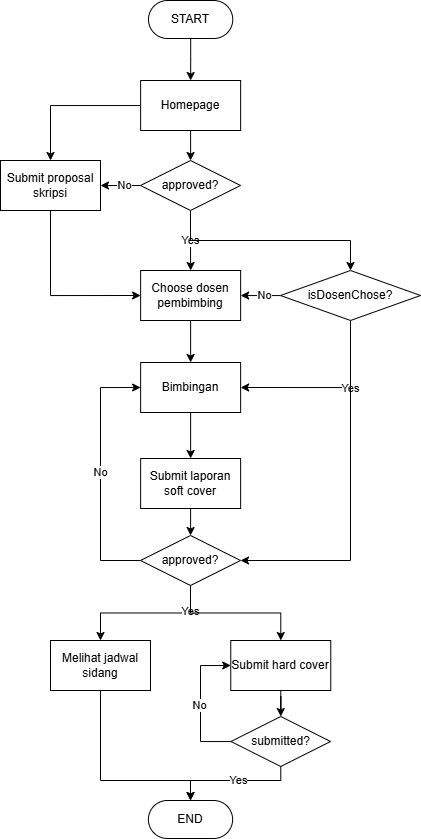

The diagram above was exported from draw.io. Its source (the exported page's mxGraphModel, read from the mxfile embedded in the PNG):
<mxGraphModel dx="992" dy="550" grid="1" gridSize="10" guides="1" tooltips="1" connect="1" arrows="1" fold="1" page="1" pageScale="1" pageWidth="827" pageHeight="1169" math="0" shadow="0">
  <root>
    <mxCell id="WIyWlLk6GJQsqaUBKTNV-0" />
    <mxCell id="WIyWlLk6GJQsqaUBKTNV-1" parent="WIyWlLk6GJQsqaUBKTNV-0" />
    <mxCell id="Y6Yn8_yVQt5GI7Vc_C_1-29" style="edgeStyle=orthogonalEdgeStyle;rounded=0;orthogonalLoop=1;jettySize=auto;html=1;entryX=0.5;entryY=0;entryDx=0;entryDy=0;" edge="1" parent="WIyWlLk6GJQsqaUBKTNV-1" source="Y6Yn8_yVQt5GI7Vc_C_1-0" target="Y6Yn8_yVQt5GI7Vc_C_1-4">
      <mxGeometry relative="1" as="geometry" />
    </mxCell>
    <mxCell id="Y6Yn8_yVQt5GI7Vc_C_1-0" value="START" style="rounded=1;whiteSpace=wrap;html=1;arcSize=50;" vertex="1" parent="WIyWlLk6GJQsqaUBKTNV-1">
      <mxGeometry x="358" y="40" width="84.26" height="38" as="geometry" />
    </mxCell>
    <mxCell id="Y6Yn8_yVQt5GI7Vc_C_1-1" value="END" style="rounded=1;whiteSpace=wrap;html=1;arcSize=50;" vertex="1" parent="WIyWlLk6GJQsqaUBKTNV-1">
      <mxGeometry x="357.87" y="840" width="84.26" height="38" as="geometry" />
    </mxCell>
    <mxCell id="Y6Yn8_yVQt5GI7Vc_C_1-36" style="edgeStyle=orthogonalEdgeStyle;rounded=0;orthogonalLoop=1;jettySize=auto;html=1;entryX=0.5;entryY=0;entryDx=0;entryDy=0;" edge="1" parent="WIyWlLk6GJQsqaUBKTNV-1" source="Y6Yn8_yVQt5GI7Vc_C_1-4" target="Y6Yn8_yVQt5GI7Vc_C_1-18">
      <mxGeometry relative="1" as="geometry" />
    </mxCell>
    <mxCell id="Y6Yn8_yVQt5GI7Vc_C_1-59" style="edgeStyle=orthogonalEdgeStyle;rounded=0;orthogonalLoop=1;jettySize=auto;html=1;entryX=0.5;entryY=0;entryDx=0;entryDy=0;" edge="1" parent="WIyWlLk6GJQsqaUBKTNV-1" source="Y6Yn8_yVQt5GI7Vc_C_1-4" target="Y6Yn8_yVQt5GI7Vc_C_1-6">
      <mxGeometry relative="1" as="geometry" />
    </mxCell>
    <mxCell id="Y6Yn8_yVQt5GI7Vc_C_1-4" value="Homepage" style="rounded=0;whiteSpace=wrap;html=1;" vertex="1" parent="WIyWlLk6GJQsqaUBKTNV-1">
      <mxGeometry x="350.13" y="120" width="100" height="50" as="geometry" />
    </mxCell>
    <mxCell id="Y6Yn8_yVQt5GI7Vc_C_1-72" style="edgeStyle=orthogonalEdgeStyle;rounded=0;orthogonalLoop=1;jettySize=auto;html=1;entryX=0.5;entryY=0;entryDx=0;entryDy=0;" edge="1" parent="WIyWlLk6GJQsqaUBKTNV-1" source="Y6Yn8_yVQt5GI7Vc_C_1-5" target="Y6Yn8_yVQt5GI7Vc_C_1-49">
      <mxGeometry relative="1" as="geometry" />
    </mxCell>
    <mxCell id="Y6Yn8_yVQt5GI7Vc_C_1-5" value="Choose dosen pembimbing" style="rounded=0;whiteSpace=wrap;html=1;" vertex="1" parent="WIyWlLk6GJQsqaUBKTNV-1">
      <mxGeometry x="350.13" y="310" width="100" height="50" as="geometry" />
    </mxCell>
    <mxCell id="9bJXQqzY-o-ER9LCrwzM-0" style="edgeStyle=orthogonalEdgeStyle;rounded=0;orthogonalLoop=1;jettySize=auto;html=1;entryX=0;entryY=0.5;entryDx=0;entryDy=0;" edge="1" parent="WIyWlLk6GJQsqaUBKTNV-1" source="Y6Yn8_yVQt5GI7Vc_C_1-6" target="Y6Yn8_yVQt5GI7Vc_C_1-5">
      <mxGeometry relative="1" as="geometry">
        <Array as="points">
          <mxPoint x="260" y="335" />
        </Array>
      </mxGeometry>
    </mxCell>
    <mxCell id="Y6Yn8_yVQt5GI7Vc_C_1-6" value="Submit proposal skripsi" style="rounded=0;whiteSpace=wrap;html=1;" vertex="1" parent="WIyWlLk6GJQsqaUBKTNV-1">
      <mxGeometry x="210" y="200" width="100" height="50" as="geometry" />
    </mxCell>
    <mxCell id="Y6Yn8_yVQt5GI7Vc_C_1-60" style="edgeStyle=orthogonalEdgeStyle;rounded=0;orthogonalLoop=1;jettySize=auto;html=1;entryX=1;entryY=0.5;entryDx=0;entryDy=0;" edge="1" parent="WIyWlLk6GJQsqaUBKTNV-1" source="Y6Yn8_yVQt5GI7Vc_C_1-18" target="Y6Yn8_yVQt5GI7Vc_C_1-6">
      <mxGeometry relative="1" as="geometry" />
    </mxCell>
    <mxCell id="Y6Yn8_yVQt5GI7Vc_C_1-65" value="No" style="edgeLabel;html=1;align=center;verticalAlign=middle;resizable=0;points=[];" vertex="1" connectable="0" parent="Y6Yn8_yVQt5GI7Vc_C_1-60">
      <mxGeometry x="-0.2389" y="-1" relative="1" as="geometry">
        <mxPoint x="-1" y="1" as="offset" />
      </mxGeometry>
    </mxCell>
    <mxCell id="Y6Yn8_yVQt5GI7Vc_C_1-63" style="edgeStyle=orthogonalEdgeStyle;rounded=0;orthogonalLoop=1;jettySize=auto;html=1;entryX=0.5;entryY=0;entryDx=0;entryDy=0;" edge="1" parent="WIyWlLk6GJQsqaUBKTNV-1" source="Y6Yn8_yVQt5GI7Vc_C_1-18" target="Y6Yn8_yVQt5GI7Vc_C_1-5">
      <mxGeometry relative="1" as="geometry" />
    </mxCell>
    <mxCell id="Y6Yn8_yVQt5GI7Vc_C_1-66" value="Yes" style="edgeLabel;html=1;align=center;verticalAlign=middle;resizable=0;points=[];" vertex="1" connectable="0" parent="Y6Yn8_yVQt5GI7Vc_C_1-63">
      <mxGeometry x="-0.2913" y="-1" relative="1" as="geometry">
        <mxPoint x="1" y="9" as="offset" />
      </mxGeometry>
    </mxCell>
    <mxCell id="Y6Yn8_yVQt5GI7Vc_C_1-67" style="edgeStyle=orthogonalEdgeStyle;rounded=0;orthogonalLoop=1;jettySize=auto;html=1;entryX=0.5;entryY=0;entryDx=0;entryDy=0;" edge="1" parent="WIyWlLk6GJQsqaUBKTNV-1" source="Y6Yn8_yVQt5GI7Vc_C_1-18" target="Y6Yn8_yVQt5GI7Vc_C_1-43">
      <mxGeometry relative="1" as="geometry">
        <Array as="points">
          <mxPoint x="400" y="280" />
          <mxPoint x="560" y="280" />
        </Array>
      </mxGeometry>
    </mxCell>
    <mxCell id="Y6Yn8_yVQt5GI7Vc_C_1-18" value="approved?" style="rhombus;whiteSpace=wrap;html=1;" vertex="1" parent="WIyWlLk6GJQsqaUBKTNV-1">
      <mxGeometry x="350" y="200" width="100" height="50" as="geometry" />
    </mxCell>
    <mxCell id="Y6Yn8_yVQt5GI7Vc_C_1-68" style="edgeStyle=orthogonalEdgeStyle;rounded=0;orthogonalLoop=1;jettySize=auto;html=1;" edge="1" parent="WIyWlLk6GJQsqaUBKTNV-1" source="Y6Yn8_yVQt5GI7Vc_C_1-43" target="Y6Yn8_yVQt5GI7Vc_C_1-5">
      <mxGeometry relative="1" as="geometry" />
    </mxCell>
    <mxCell id="Y6Yn8_yVQt5GI7Vc_C_1-69" value="No" style="edgeLabel;html=1;align=center;verticalAlign=middle;resizable=0;points=[];" vertex="1" connectable="0" parent="Y6Yn8_yVQt5GI7Vc_C_1-68">
      <mxGeometry x="-0.2017" y="-1" relative="1" as="geometry">
        <mxPoint as="offset" />
      </mxGeometry>
    </mxCell>
    <mxCell id="Y6Yn8_yVQt5GI7Vc_C_1-70" style="edgeStyle=orthogonalEdgeStyle;rounded=0;orthogonalLoop=1;jettySize=auto;html=1;entryX=1;entryY=0.5;entryDx=0;entryDy=0;" edge="1" parent="WIyWlLk6GJQsqaUBKTNV-1" source="Y6Yn8_yVQt5GI7Vc_C_1-43" target="Y6Yn8_yVQt5GI7Vc_C_1-49">
      <mxGeometry relative="1" as="geometry">
        <Array as="points">
          <mxPoint x="560" y="427" />
        </Array>
      </mxGeometry>
    </mxCell>
    <mxCell id="Y6Yn8_yVQt5GI7Vc_C_1-71" value="Yes" style="edgeLabel;html=1;align=center;verticalAlign=middle;resizable=0;points=[];" vertex="1" connectable="0" parent="Y6Yn8_yVQt5GI7Vc_C_1-70">
      <mxGeometry x="0.2487" y="-1" relative="1" as="geometry">
        <mxPoint x="43" y="1" as="offset" />
      </mxGeometry>
    </mxCell>
    <mxCell id="8EXc2bm-zoTXyjjOQ7wn-14" style="edgeStyle=orthogonalEdgeStyle;rounded=0;orthogonalLoop=1;jettySize=auto;html=1;entryX=1;entryY=0.5;entryDx=0;entryDy=0;" edge="1" parent="WIyWlLk6GJQsqaUBKTNV-1" source="Y6Yn8_yVQt5GI7Vc_C_1-43" target="8EXc2bm-zoTXyjjOQ7wn-9">
      <mxGeometry relative="1" as="geometry">
        <Array as="points">
          <mxPoint x="560" y="600" />
        </Array>
      </mxGeometry>
    </mxCell>
    <mxCell id="Y6Yn8_yVQt5GI7Vc_C_1-43" value="isDosenChose?" style="rhombus;whiteSpace=wrap;html=1;" vertex="1" parent="WIyWlLk6GJQsqaUBKTNV-1">
      <mxGeometry x="490" y="310" width="140" height="50" as="geometry" />
    </mxCell>
    <mxCell id="8EXc2bm-zoTXyjjOQ7wn-8" style="edgeStyle=orthogonalEdgeStyle;rounded=0;orthogonalLoop=1;jettySize=auto;html=1;entryX=0.5;entryY=0;entryDx=0;entryDy=0;" edge="1" parent="WIyWlLk6GJQsqaUBKTNV-1" source="Y6Yn8_yVQt5GI7Vc_C_1-49" target="Y6Yn8_yVQt5GI7Vc_C_1-75">
      <mxGeometry relative="1" as="geometry" />
    </mxCell>
    <mxCell id="Y6Yn8_yVQt5GI7Vc_C_1-49" value="Bimbingan" style="rounded=0;whiteSpace=wrap;html=1;" vertex="1" parent="WIyWlLk6GJQsqaUBKTNV-1">
      <mxGeometry x="350.13" y="402" width="100" height="50" as="geometry" />
    </mxCell>
    <mxCell id="8EXc2bm-zoTXyjjOQ7wn-10" style="edgeStyle=orthogonalEdgeStyle;rounded=0;orthogonalLoop=1;jettySize=auto;html=1;entryX=0.5;entryY=0;entryDx=0;entryDy=0;" edge="1" parent="WIyWlLk6GJQsqaUBKTNV-1" source="Y6Yn8_yVQt5GI7Vc_C_1-75" target="8EXc2bm-zoTXyjjOQ7wn-9">
      <mxGeometry relative="1" as="geometry" />
    </mxCell>
    <mxCell id="Y6Yn8_yVQt5GI7Vc_C_1-75" value="Submit laporan soft cover" style="rounded=0;whiteSpace=wrap;html=1;" vertex="1" parent="WIyWlLk6GJQsqaUBKTNV-1">
      <mxGeometry x="350.13" y="498" width="100" height="50" as="geometry" />
    </mxCell>
    <mxCell id="8EXc2bm-zoTXyjjOQ7wn-18" style="edgeStyle=orthogonalEdgeStyle;rounded=0;orthogonalLoop=1;jettySize=auto;html=1;entryX=0.5;entryY=0;entryDx=0;entryDy=0;" edge="1" parent="WIyWlLk6GJQsqaUBKTNV-1" source="Y6Yn8_yVQt5GI7Vc_C_1-84" target="8EXc2bm-zoTXyjjOQ7wn-17">
      <mxGeometry relative="1" as="geometry" />
    </mxCell>
    <mxCell id="Y6Yn8_yVQt5GI7Vc_C_1-84" value="Submit hard cover" style="rounded=0;whiteSpace=wrap;html=1;" vertex="1" parent="WIyWlLk6GJQsqaUBKTNV-1">
      <mxGeometry x="440.26" y="680" width="100" height="50" as="geometry" />
    </mxCell>
    <mxCell id="8EXc2bm-zoTXyjjOQ7wn-34" style="edgeStyle=orthogonalEdgeStyle;rounded=0;orthogonalLoop=1;jettySize=auto;html=1;entryX=0.5;entryY=0;entryDx=0;entryDy=0;" edge="1" parent="WIyWlLk6GJQsqaUBKTNV-1" source="Y6Yn8_yVQt5GI7Vc_C_1-86" target="Y6Yn8_yVQt5GI7Vc_C_1-1">
      <mxGeometry relative="1" as="geometry">
        <Array as="points">
          <mxPoint x="310" y="820" />
          <mxPoint x="400" y="820" />
        </Array>
      </mxGeometry>
    </mxCell>
    <mxCell id="Y6Yn8_yVQt5GI7Vc_C_1-86" value="Melihat jadwal sidang" style="rounded=0;whiteSpace=wrap;html=1;" vertex="1" parent="WIyWlLk6GJQsqaUBKTNV-1">
      <mxGeometry x="260" y="680" width="100" height="50" as="geometry" />
    </mxCell>
    <mxCell id="8EXc2bm-zoTXyjjOQ7wn-13" style="edgeStyle=orthogonalEdgeStyle;rounded=0;orthogonalLoop=1;jettySize=auto;html=1;" edge="1" parent="WIyWlLk6GJQsqaUBKTNV-1" source="8EXc2bm-zoTXyjjOQ7wn-9" target="Y6Yn8_yVQt5GI7Vc_C_1-86">
      <mxGeometry relative="1" as="geometry" />
    </mxCell>
    <mxCell id="8EXc2bm-zoTXyjjOQ7wn-25" value="Yes" style="edgeLabel;html=1;align=center;verticalAlign=middle;resizable=0;points=[];" vertex="1" connectable="0" parent="8EXc2bm-zoTXyjjOQ7wn-13">
      <mxGeometry x="-0.5977" relative="1" as="geometry">
        <mxPoint x="2" y="-2" as="offset" />
      </mxGeometry>
    </mxCell>
    <mxCell id="8EXc2bm-zoTXyjjOQ7wn-33" style="edgeStyle=orthogonalEdgeStyle;rounded=0;orthogonalLoop=1;jettySize=auto;html=1;entryX=0.5;entryY=0;entryDx=0;entryDy=0;" edge="1" parent="WIyWlLk6GJQsqaUBKTNV-1" source="8EXc2bm-zoTXyjjOQ7wn-9" target="Y6Yn8_yVQt5GI7Vc_C_1-84">
      <mxGeometry relative="1" as="geometry" />
    </mxCell>
    <mxCell id="D1y9xl3KAGKAWXo3EzOZ-0" style="edgeStyle=orthogonalEdgeStyle;rounded=0;orthogonalLoop=1;jettySize=auto;html=1;entryX=0;entryY=0.5;entryDx=0;entryDy=0;" edge="1" parent="WIyWlLk6GJQsqaUBKTNV-1" source="8EXc2bm-zoTXyjjOQ7wn-9" target="Y6Yn8_yVQt5GI7Vc_C_1-49">
      <mxGeometry relative="1" as="geometry">
        <Array as="points">
          <mxPoint x="310" y="600" />
          <mxPoint x="310" y="427" />
        </Array>
      </mxGeometry>
    </mxCell>
    <mxCell id="D1y9xl3KAGKAWXo3EzOZ-1" value="No" style="edgeLabel;html=1;align=center;verticalAlign=middle;resizable=0;points=[];" vertex="1" connectable="0" parent="D1y9xl3KAGKAWXo3EzOZ-0">
      <mxGeometry x="0.0131" y="-6" relative="1" as="geometry">
        <mxPoint x="-6" as="offset" />
      </mxGeometry>
    </mxCell>
    <mxCell id="8EXc2bm-zoTXyjjOQ7wn-9" value="approved?" style="rhombus;whiteSpace=wrap;html=1;" vertex="1" parent="WIyWlLk6GJQsqaUBKTNV-1">
      <mxGeometry x="350" y="575" width="100" height="50" as="geometry" />
    </mxCell>
    <mxCell id="8EXc2bm-zoTXyjjOQ7wn-35" style="edgeStyle=orthogonalEdgeStyle;rounded=0;orthogonalLoop=1;jettySize=auto;html=1;" edge="1" parent="WIyWlLk6GJQsqaUBKTNV-1" source="8EXc2bm-zoTXyjjOQ7wn-17">
      <mxGeometry relative="1" as="geometry">
        <mxPoint x="400" y="840" as="targetPoint" />
        <Array as="points">
          <mxPoint x="490" y="820" />
          <mxPoint x="400" y="820" />
        </Array>
      </mxGeometry>
    </mxCell>
    <mxCell id="8EXc2bm-zoTXyjjOQ7wn-36" value="Yes" style="edgeLabel;html=1;align=center;verticalAlign=middle;resizable=0;points=[];" vertex="1" connectable="0" parent="8EXc2bm-zoTXyjjOQ7wn-35">
      <mxGeometry x="-0.0858" relative="1" as="geometry">
        <mxPoint as="offset" />
      </mxGeometry>
    </mxCell>
    <mxCell id="8EXc2bm-zoTXyjjOQ7wn-37" style="edgeStyle=orthogonalEdgeStyle;rounded=0;orthogonalLoop=1;jettySize=auto;html=1;entryX=0;entryY=0.5;entryDx=0;entryDy=0;" edge="1" parent="WIyWlLk6GJQsqaUBKTNV-1" source="8EXc2bm-zoTXyjjOQ7wn-17" target="Y6Yn8_yVQt5GI7Vc_C_1-84">
      <mxGeometry relative="1" as="geometry">
        <Array as="points">
          <mxPoint x="410" y="781" />
          <mxPoint x="410" y="705" />
        </Array>
      </mxGeometry>
    </mxCell>
    <mxCell id="8EXc2bm-zoTXyjjOQ7wn-38" value="No" style="edgeLabel;html=1;align=center;verticalAlign=middle;resizable=0;points=[];" vertex="1" connectable="0" parent="8EXc2bm-zoTXyjjOQ7wn-37">
      <mxGeometry x="0.0341" y="1" relative="1" as="geometry">
        <mxPoint y="3" as="offset" />
      </mxGeometry>
    </mxCell>
    <mxCell id="8EXc2bm-zoTXyjjOQ7wn-17" value="submitted?" style="rhombus;whiteSpace=wrap;html=1;" vertex="1" parent="WIyWlLk6GJQsqaUBKTNV-1">
      <mxGeometry x="440.52" y="756" width="99.48" height="50" as="geometry" />
    </mxCell>
  </root>
</mxGraphModel>